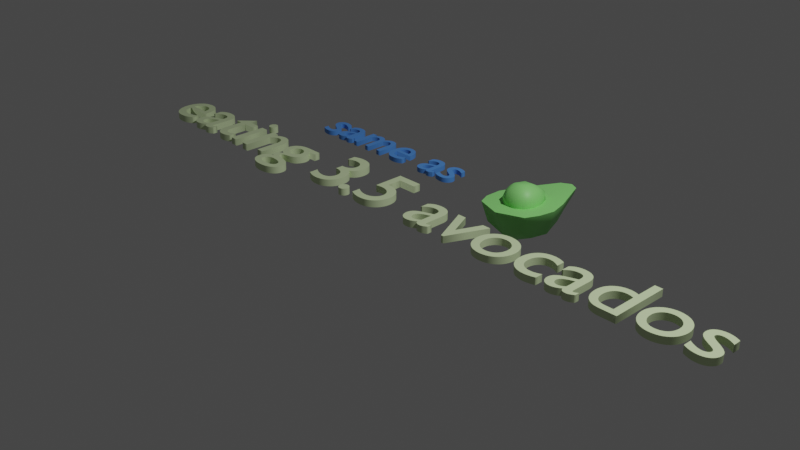 # Source: avotext.blend  (saved by Blender 2.90.8; exported with 4.5.12 LTS)
import bpy
from mathutils import Matrix  # noqa: F401  (used for matrix-valued properties, if any)

bpy.ops.wm.read_factory_settings(use_empty=True)
scene = bpy.context.scene
scene.name = 'Scene'

# ---- collections
col_collection = bpy.data.collections.new('Collection'); scene.collection.children.link(col_collection)

# ---- materials (node trees are filled in below, after node groups)
mat_material_002 = bpy.data.materials.new('Material.002')
mat_material_002.use_transparent_shadow = False
mat_material_005 = bpy.data.materials.new('Material.005')
mat_material_005.use_transparent_shadow = False
mat_material_008 = bpy.data.materials.new('Material.008')
mat_material_008.use_transparent_shadow = False

# ---- material node trees
mat_material_002.use_nodes = True; mat_material_002.node_tree.nodes.clear()
_N = mat_material_002.node_tree.nodes; _L = mat_material_002.node_tree.links
n0 = _N.new('ShaderNodeBsdfPrincipled'); n0.name = 'Principled BSDF'; n0.location = (10, 300)
n0.distribution = 'GGX'
n0.subsurface_method = 'BURLEY'
n0.inputs[0].default_value = (0.6596, 0.8, 0.4645, 1.0)
n0.inputs[3].default_value = 1.45
n0.inputs[27].default_value = (0.0, 0.0, 0.0, 1.0)
n0.inputs[28].default_value = 1.0
n1 = _N.new('ShaderNodeOutputMaterial'); n1.name = 'Material Output'; n1.location = (300, 300)
_L.new(n0.outputs[0], n1.inputs[0])
n1.is_active_output = True
mat_material_005.use_nodes = True; mat_material_005.node_tree.nodes.clear()
_N = mat_material_005.node_tree.nodes; _L = mat_material_005.node_tree.links
n0 = _N.new('ShaderNodeBsdfPrincipled'); n0.name = 'Principled BSDF'; n0.location = (10, 300)
n0.distribution = 'GGX'
n0.subsurface_method = 'BURLEY'
n0.inputs[0].default_value = (0.08795, 0.2904, 0.8, 1.0)
n0.inputs[3].default_value = 1.45
n0.inputs[27].default_value = (0.0, 0.0, 0.0, 1.0)
n0.inputs[28].default_value = 1.0
n1 = _N.new('ShaderNodeOutputMaterial'); n1.name = 'Material Output'; n1.location = (300, 300)
_L.new(n0.outputs[0], n1.inputs[0])
n1.is_active_output = True
mat_material_008.use_nodes = True; mat_material_008.node_tree.nodes.clear()
_N = mat_material_008.node_tree.nodes; _L = mat_material_008.node_tree.links
n0 = _N.new('ShaderNodeBsdfPrincipled'); n0.name = 'Principled BSDF'; n0.location = (10, 300)
n0.distribution = 'GGX'
n0.subsurface_method = 'BURLEY'
n0.inputs[0].default_value = (0.2797, 0.8, 0.2098, 1.0)
n0.inputs[3].default_value = 1.45
n0.inputs[27].default_value = (0.0, 0.0, 0.0, 1.0)
n0.inputs[28].default_value = 1.0
n1 = _N.new('ShaderNodeOutputMaterial'); n1.name = 'Material Output'; n1.location = (300, 300)
_L.new(n0.outputs[0], n1.inputs[0])
n1.is_active_output = True

# ---- world
world_world = bpy.data.worlds.new('World'); scene.world = world_world
world_world.use_nodes = True; world_world.node_tree.nodes.clear()
_N = world_world.node_tree.nodes; _L = world_world.node_tree.links
n0 = _N.new('ShaderNodeOutputWorld'); n0.name = 'World Output'; n0.location = (300, 300)
n1 = _N.new('ShaderNodeBackground'); n1.name = 'Background'; n1.location = (10, 300)
n1.inputs[0].default_value = (0.05088, 0.05088, 0.05088, 1.0)
_L.new(n1.outputs[0], n0.inputs[0])
n0.is_active_output = True
world_world.color = (0.05088, 0.05088, 0.05088)
world_world.use_sun_shadow = False
world_world.sun_shadow_jitter_overblur = 0.0

# ---- cameras
cam_camera = bpy.data.cameras.new('Camera')
cam_camera.clip_end = 100.0
cam_camera.ortho_scale = 7.314

# ---- lights
light_light = bpy.data.lights.new('Light', 'POINT')
light_light.transmission_factor = 0.0
light_light.energy = 1000.0
light_light.shadow_soft_size = 0.1
light_light.shadow_maximum_resolution = 0.006
light_light.use_absolute_resolution = True

# ---- meshes
me_mesh = bpy.data.meshes.new('Mesh')
me_mesh.from_pydata([(-5.148, -5.148, 3.831), (-2.056, -6.169, 2.818), (2.056, -6.169, 2.818), (5.148, -5.148, 3.831), (-6.169, -2.056, 2.818), (-2.714, -2.714, 0.8592), (2.714, -2.714, 0.8592), (6.169, -2.056, 2.818), (-6.169, 2.056, 2.818), (-2.714, 2.714, 0.8592), (2.714, 2.714, 0.8592), (6.169, 2.056, 2.818), (-5.148, 5.148, 3.831), (-2.056, 6.169, 2.818), (2.056, 6.169, 2.818), (5.148, 5.148, 3.831), (-4.206, -4.206, 14.74), (-1.61, -4.83, 15.88), (1.61, -4.83, 15.88), (4.206, -4.206, 14.74), (-4.83, -1.61, 15.88), (-1.943, -1.943, 18.63), (1.943, -1.943, 18.63), (4.83, -1.61, 15.88), (-4.83, 1.61, 15.88), (-1.943, 1.943, 18.63), (1.943, 1.943, 18.63), (4.83, 1.61, 15.88), (-4.206, 4.206, 14.74), (-1.61, 4.83, 15.88), (1.61, 4.83, 15.88), (4.206, 4.206, 14.74), (-5.949, -5.949, 7.011), (-2.628, -7.884, 6.317), (2.628, -7.884, 6.317), (5.949, -5.949, 7.011), (7.884, -2.628, 6.317), (7.884, 2.628, 6.317), (5.949, 5.949, 7.011), (2.628, 7.884, 6.317), (-2.628, 7.884, 6.317), (-5.949, 5.949, 7.011), (-7.884, 2.628, 6.317), (-7.884, -2.628, 6.317), (-5.503, -5.503, 11.28), (-2.371, -7.113, 11.83), (2.371, -7.113, 11.83), (5.503, -5.503, 11.28), (7.113, -2.371, 11.83), (7.113, 2.371, 11.83), (5.503, 5.503, 11.28), (2.371, 7.113, 11.83), (-2.371, 7.113, 11.83), (-5.503, 5.503, 11.28), (-7.113, 2.371, 11.83), (-7.113, -2.371, 11.83), (-15.53, 0.0, 2.761), (-11.47, -10.5, 2.621), (-11.29, -11.84, 9.9), (-15.79, 0.0, 9.897), (-8.784, 0.0, 24.73), (-5.989, -6.943, 24.91), (-2.863, -3.319, 34.18), (-4.199, 0.0, 33.82), (-11.3, 10.5, 2.621), (-8.099, 9.389, -2.891), (-11.88, 0.0, -2.543), (-11.29, 11.84, 9.9), (-2.863, 3.319, 34.18), (-5.989, 6.943, 24.91), (-8.099, -9.389, -2.891), (-0.2772, -9.472, 24.91), (-0.2772, -4.463, 34.18), (-0.2772, -16.23, 9.9), (-0.2772, 0.3214, -6.892), (-0.2772, 0.0, -6.929), (-0.2772, 12.85, -2.891), (-0.2772, -12.85, -2.891), (-0.2772, -15.76, 2.61), (-0.2772, -12.67, -2.883), (-0.2772, 4.463, 34.18), (-0.2772, 9.472, 24.91), (-0.2772, 0.3214, 36.08), (-0.2772, 0.0, 36.13), (-0.2772, 16.23, 9.9), (-0.2772, -4.283, 34.15), (-0.07262, 15.76, 2.61), (-0.2772, -6.169, 3.004), (-0.2772, -2.714, 1.045), (-0.2772, 2.714, 1.045), (-0.2772, 6.169, 3.004), (-0.2772, -1.943, 18.82), (-0.2772, -4.83, 16.06), (-0.2772, 1.943, 18.82), (-0.2772, 4.83, 16.06), (-0.2772, -7.884, 6.502), (-0.2772, -7.113, 12.02), (-0.2772, 7.884, 6.502), (-0.2772, 7.113, 12.02), (-2.371, -7.113, 12.02), (-1.61, -4.83, 16.06), (-2.628, -7.884, 6.502), (-2.056, -6.169, 3.004), (-2.714, -2.714, 1.045), (-2.714, 2.714, 1.045), (-2.056, 6.169, 3.004), (-2.628, 7.884, 6.502), (-2.371, 7.113, 12.02), (-1.61, 4.83, 16.06), (-1.943, 1.943, 18.82), (-1.943, -1.943, 18.82), (-4.206, -4.206, 14.93), (-4.83, -1.61, 16.06), (-7.113, -2.371, 12.02), (-5.503, -5.503, 11.47), (-7.884, -2.628, 6.502), (-5.949, -5.949, 7.197), (-6.169, -2.056, 3.004), (-5.148, -5.148, 4.016), (-6.169, 2.056, 3.004), (-7.884, 2.628, 6.502), (-5.148, 5.148, 4.016), (-5.949, 5.949, 7.197), (-7.113, 2.371, 12.02), (-5.503, 5.503, 11.47), (-4.83, 1.61, 16.06), (-4.206, 4.206, 14.93), (-8.787, -9.687, 17.92), (-12.69, 0.0, 17.85), (-8.787, 9.687, 17.92), (-0.2772, -13.26, 17.92), (-0.2772, 13.26, 17.92)], [], [(5, 1, 0), (0, 4, 5), (6, 2, 1), (1, 5, 6), (7, 3, 2), (2, 6, 7), (9, 5, 4), (4, 8, 9), (10, 6, 5), (5, 9, 10), (11, 7, 6), (6, 10, 11), (13, 9, 8), (8, 12, 13), (14, 10, 9), (9, 13, 14), (15, 11, 10), (10, 14, 15), (21, 20, 16), (16, 17, 21), (22, 21, 17), (17, 18, 22), (23, 22, 18), (18, 19, 23), (25, 24, 20), (20, 21, 25), (26, 25, 21), (21, 22, 26), (27, 26, 22), (22, 23, 27), (29, 28, 24), (24, 25, 29), (30, 29, 25), (25, 26, 30), (31, 30, 26), (26, 27, 31), (33, 32, 0), (0, 1, 33), (34, 33, 1), (1, 2, 34), (35, 34, 2), (2, 3, 35), (45, 44, 32), (32, 33, 45), (46, 45, 33), (33, 34, 46), (47, 46, 34), (34, 35, 47), (17, 16, 44), (44, 45, 17), (18, 17, 45), (45, 46, 18), (19, 18, 46), (46, 47, 19), (36, 35, 3), (3, 7, 36), (37, 36, 7), (7, 11, 37), (38, 37, 11), (11, 15, 38), (48, 47, 35), (35, 36, 48), (49, 48, 36), (36, 37, 49), (50, 49, 37), (37, 38, 50), (23, 19, 47), (47, 48, 23), (27, 23, 48), (48, 49, 27), (31, 27, 49), (49, 50, 31), (39, 38, 15), (15, 14, 39), (40, 39, 14), (14, 13, 40), (41, 40, 13), (13, 12, 41), (51, 50, 38), (38, 39, 51), (52, 51, 39), (39, 40, 52), (53, 52, 40), (40, 41, 53), (30, 31, 50), (50, 51, 30), (29, 30, 51), (51, 52, 29), (28, 29, 52), (52, 53, 28), (42, 41, 12), (12, 8, 42), (43, 42, 8), (8, 4, 43), (32, 43, 4), (4, 0, 32), (54, 53, 41), (41, 42, 54), (55, 54, 42), (42, 43, 55), (44, 55, 43), (43, 32, 44), (24, 28, 53), (53, 54, 24), (20, 24, 54), (54, 55, 20), (16, 20, 55), (55, 44, 16), (58, 59, 56), (56, 57, 58), (62, 63, 60), (60, 61, 62), (61, 60, 128), (128, 127, 61), (65, 66, 56), (56, 64, 65), (67, 64, 56), (56, 59, 67), (68, 69, 60), (60, 63, 68), (128, 60, 69), (69, 129, 128), (70, 57, 56), (56, 66, 70), (61, 71, 72), (72, 62, 61), (127, 130, 71), (71, 61, 127), (74, 75, 66), (74, 66, 65), (74, 65, 76), (77, 78, 57), (57, 70, 77), (73, 58, 57), (57, 78, 73), (79, 77, 70), (79, 70, 66), (79, 66, 75), (80, 81, 69), (69, 68, 80), (82, 80, 68), (82, 68, 63), (82, 63, 83), (129, 69, 81), (81, 131, 129), (85, 83, 63), (85, 63, 62), (85, 62, 72), (64, 86, 76), (76, 65, 64), (84, 86, 64), (64, 67, 84), (96, 99, 100), (100, 92, 96), (95, 101, 99), (99, 96, 95), (102, 101, 95), (95, 87, 102), (102, 87, 88), (88, 103, 102), (88, 89, 104), (104, 103, 88), (89, 90, 105), (105, 104, 89), (97, 106, 105), (105, 90, 97), (107, 106, 97), (97, 98, 107), (108, 107, 98), (98, 94, 108), (93, 109, 108), (108, 94, 93), (91, 110, 109), (109, 93, 91), (100, 110, 91), (91, 92, 100), (111, 112, 110), (110, 100, 111), (111, 114, 113), (113, 112, 111), (114, 116, 115), (115, 113, 114), (99, 101, 116), (116, 114, 99), (116, 118, 117), (117, 115, 116), (101, 102, 118), (118, 116, 101), (118, 102, 103), (103, 117, 118), (117, 119, 120), (120, 115, 117), (121, 122, 120), (120, 119, 121), (105, 106, 122), (122, 121, 105), (122, 124, 123), (123, 120, 122), (106, 107, 124), (124, 122, 106), (124, 126, 125), (125, 123, 124), (107, 108, 126), (126, 124, 107), (108, 109, 125), (125, 126, 108), (119, 104, 105), (105, 121, 119), (123, 113, 115), (115, 120, 123), (125, 112, 113), (113, 123, 125), (100, 99, 114), (114, 111, 100), (112, 125, 109), (109, 110, 112), (104, 119, 117), (117, 103, 104), (81, 80, 82), (82, 83, 85), (81, 82, 85), (85, 72, 71), (71, 130, 73), (85, 71, 73), (85, 73, 78), (78, 96, 92), (85, 78, 92), (85, 92, 91), (85, 91, 93), (85, 93, 94), (95, 96, 78), (87, 95, 78), (88, 87, 78), (88, 78, 77), (89, 88, 77), (79, 75, 74), (74, 76, 86), (79, 74, 86), (77, 79, 86), (89, 77, 86), (90, 89, 86), (97, 90, 86), (98, 97, 86), (94, 98, 86), (85, 94, 86), (81, 85, 86), (131, 81, 86), (131, 86, 84), (59, 58, 127), (127, 128, 59), (129, 67, 59), (59, 128, 129), (58, 73, 130), (130, 127, 58), (131, 84, 67), (67, 129, 131)])
me_mesh.polygons.foreach_set('use_smooth', [True] * 256)
_k = set([(71, 72), (71, 130), (72, 85), (73, 78), (73, 130), (74, 75), (74, 76), (75, 79), (76, 86), (77, 78), (77, 79), (80, 81), (80, 82), (81, 131), (82, 83), (83, 85), (84, 86), (84, 131), (87, 88), (87, 95), (88, 89), (89, 90), (90, 97), (91, 92), (91, 93), (92, 96), (93, 94), (94, 98), (95, 96), (97, 98)])
me_mesh.attributes.new('sharp_edge', 'BOOLEAN', 'EDGE').data.foreach_set('value', [ (min(e.vertices), max(e.vertices)) in _k for e in me_mesh.edges])
_uv = me_mesh.uv_layers.new(name='UVChannel_1')
_uv.uv.foreach_set('vector', [0.2538, 0.7421, 0.2178, 0.7311, 0.2359, 0.699, 0.2359, 0.699, 0.2682, 0.7014, 0.2538, 0.7421, 0.2277, 0.7921, 0.1935, 0.7649, 0.2178, 0.7311, 0.2178, 0.7311, 0.2538, 0.7421, 0.2277, 0.7921, 0.2069, 0.827, 0.1724, 0.7931, 0.1935, 0.7649, 0.1935, 0.7649, 0.2277, 0.7921, 0.2069, 0.827, 0.3092, 0.7557, 0.2538, 0.7421, 0.2682, 0.7014, 0.2682, 0.7014, 0.3096, 0.7053, 0.3092, 0.7557, 0.2837, 0.8176, 0.2277, 0.7921, 0.2538, 0.7421, 0.2538, 0.7421, 0.3092, 0.7557, 0.2837, 0.8176, 0.2504, 0.8532, 0.2069, 0.827, 0.2277, 0.7921, 0.2277, 0.7921, 0.2837, 0.8176, 0.2504, 0.8532, 0.825, 0.1863, 0.8084, 0.2278, 0.7664, 0.2057, 0.7664, 0.2057, 0.7919, 0.172, 0.825, 0.1863, 0.8667, 0.1983, 0.8724, 0.2378, 0.8084, 0.2278, 0.8084, 0.2278, 0.825, 0.1863, 0.8667, 0.1983, 0.9048, 0.1993, 0.9213, 0.2302, 0.8724, 0.2378, 0.8724, 0.2378, 0.8667, 0.1983, 0.9048, 0.1993, 0.07185, 0.6269, 0.1023, 0.5967, 0.1319, 0.6237, 0.1319, 0.6237, 0.1057, 0.6498, 0.07185, 0.6269, 0.04796, 0.6621, 0.07185, 0.6269, 0.1057, 0.6498, 0.1057, 0.6498, 0.07891, 0.6814, 0.04796, 0.6621, 0.0372, 0.7101, 0.04796, 0.6621, 0.07891, 0.6814, 0.07891, 0.6814, 0.06607, 0.7154, 0.0372, 0.7101, 0.03708, 0.6043, 0.07057, 0.5711, 0.1023, 0.5967, 0.1023, 0.5967, 0.07185, 0.6269, 0.03708, 0.6043, 0.01372, 0.6474, 0.03708, 0.6043, 0.07185, 0.6269, 0.07185, 0.6269, 0.04796, 0.6621, 0.01372, 0.6474, 0.002, 0.6959, 0.01372, 0.6474, 0.04796, 0.6621, 0.04796, 0.6621, 0.0372, 0.7101, 0.002, 0.6959, 0.8644, 0.04254, 0.8283, 0.045, 0.8205, 0.01568, 0.8205, 0.01568, 0.8701, 0.002, 0.8644, 0.04254, 0.9017, 0.05566, 0.8644, 0.04254, 0.8701, 0.002, 0.8701, 0.002, 0.9173, 0.0147, 0.9017, 0.05566, 0.9307, 0.07513, 0.9017, 0.05566, 0.9173, 0.0147, 0.9173, 0.0147, 0.9515, 0.04808, 0.9307, 0.07513, 0.1936, 0.7052, 0.2148, 0.6711, 0.2359, 0.699, 0.2359, 0.699, 0.2178, 0.7311, 0.1936, 0.7052, 0.1609, 0.7469, 0.1936, 0.7052, 0.2178, 0.7311, 0.2178, 0.7311, 0.1935, 0.7649, 0.1609, 0.7469, 0.1379, 0.7753, 0.1609, 0.7469, 0.1935, 0.7649, 0.1935, 0.7649, 0.1724, 0.7931, 0.1379, 0.7753, 0.1476, 0.6706, 0.173, 0.6424, 0.2148, 0.6711, 0.2148, 0.6711, 0.1936, 0.7052, 0.1476, 0.6706, 0.1154, 0.7122, 0.1476, 0.6706, 0.1936, 0.7052, 0.1936, 0.7052, 0.1609, 0.7469, 0.1154, 0.7122, 0.1006, 0.7435, 0.1154, 0.7122, 0.1609, 0.7469, 0.1609, 0.7469, 0.1379, 0.7753, 0.1006, 0.7435, 0.1057, 0.6498, 0.1319, 0.6237, 0.173, 0.6424, 0.173, 0.6424, 0.1476, 0.6706, 0.1057, 0.6498, 0.07891, 0.6814, 0.1057, 0.6498, 0.1476, 0.6706, 0.1476, 0.6706, 0.1154, 0.7122, 0.07891, 0.6814, 0.06607, 0.7154, 0.07891, 0.6814, 0.1154, 0.7122, 0.1154, 0.7122, 0.1006, 0.7435, 0.06607, 0.7154, 0.1295, 0.8077, 0.1379, 0.7753, 0.1724, 0.7931, 0.1724, 0.7931, 0.1733, 0.8247, 0.1295, 0.8077, 0.1079, 0.8565, 0.1295, 0.8077, 0.1733, 0.8247, 0.1733, 0.8247, 0.1562, 0.8682, 0.1079, 0.8565, 0.9176, 0.1649, 0.9576, 0.181, 0.9388, 0.2231, 0.9388, 0.2231, 0.9048, 0.1993, 0.9176, 0.1649, 0.07666, 0.7736, 0.1006, 0.7435, 0.1379, 0.7753, 0.1379, 0.7753, 0.1295, 0.8077, 0.07666, 0.7736, 0.04963, 0.8191, 0.07666, 0.7736, 0.1295, 0.8077, 0.1295, 0.8077, 0.1079, 0.8565, 0.04963, 0.8191, 0.9289, 0.1193, 0.964, 0.1155, 0.9576, 0.181, 0.9576, 0.181, 0.9176, 0.1649, 0.9289, 0.1193, 0.03485, 0.7444, 0.06607, 0.7154, 0.1006, 0.7435, 0.1006, 0.7435, 0.07666, 0.7736, 0.03485, 0.7444, 0.01185, 0.7774, 0.03485, 0.7444, 0.07666, 0.7736, 0.07666, 0.7736, 0.04963, 0.8191, 0.01185, 0.7774, 0.9307, 0.07513, 0.9567, 0.05956, 0.964, 0.1155, 0.964, 0.1155, 0.9289, 0.1193, 0.9307, 0.07513, 0.8797, 0.1603, 0.9176, 0.1649, 0.9048, 0.1993, 0.9048, 0.1993, 0.8667, 0.1983, 0.8797, 0.1603, 0.8299, 0.146, 0.8797, 0.1603, 0.8667, 0.1983, 0.8667, 0.1983, 0.825, 0.1863, 0.8299, 0.146, 0.7946, 0.1327, 0.8299, 0.146, 0.825, 0.1863, 0.825, 0.1863, 0.7919, 0.172, 0.7946, 0.1327, 0.8945, 0.1039, 0.9289, 0.1193, 0.9176, 0.1649, 0.9176, 0.1649, 0.8797, 0.1603, 0.8945, 0.1039, 0.846, 0.08916, 0.8945, 0.1039, 0.8797, 0.1603, 0.8797, 0.1603, 0.8299, 0.146, 0.846, 0.08916, 0.8102, 0.08634, 0.846, 0.08916, 0.8299, 0.146, 0.8299, 0.146, 0.7946, 0.1327, 0.8102, 0.08634, 0.9017, 0.05566, 0.9307, 0.07513, 0.9289, 0.1193, 0.9289, 0.1193, 0.8945, 0.1039, 0.9017, 0.05566, 0.8644, 0.04254, 0.9017, 0.05566, 0.8945, 0.1039, 0.8945, 0.1039, 0.846, 0.08916, 0.8644, 0.04254, 0.8283, 0.045, 0.8644, 0.04254, 0.846, 0.08916, 0.846, 0.08916, 0.8102, 0.08634, 0.8283, 0.045, 0.7565, 0.1368, 0.7946, 0.1327, 0.7919, 0.172, 0.7919, 0.172, 0.7601, 0.1859, 0.7565, 0.1368, 0.2554, 0.6579, 0.3144, 0.6564, 0.3096, 0.7053, 0.3096, 0.7053, 0.2682, 0.7014, 0.2554, 0.6579, 0.2148, 0.6711, 0.2554, 0.6579, 0.2682, 0.7014, 0.2682, 0.7014, 0.2359, 0.699, 0.2148, 0.6711, 0.7736, 0.07078, 0.8102, 0.08634, 0.7946, 0.1327, 0.7946, 0.1327, 0.7565, 0.1368, 0.7736, 0.07078, 0.1822, 0.6096, 0.1966, 0.5611, 0.2587, 0.5767, 0.2587, 0.5767, 0.2408, 0.6337, 0.1822, 0.6096, 0.173, 0.6424, 0.1822, 0.6096, 0.2408, 0.6337, 0.2408, 0.6337, 0.2148, 0.6711, 0.173, 0.6424, 0.8009, 0.02174, 0.8283, 0.045, 0.8102, 0.08634, 0.8102, 0.08634, 0.7736, 0.07078, 0.8009, 0.02174, 0.1288, 0.5924, 0.1411, 0.5556, 0.1966, 0.5611, 0.1966, 0.5611, 0.1822, 0.6096, 0.1288, 0.5924, 0.1319, 0.6237, 0.1288, 0.5924, 0.1822, 0.6096, 0.1822, 0.6096, 0.173, 0.6424, 0.1319, 0.6237, 0.5533, 0.1832, 0.4508, 0.2739, 0.4016, 0.2101, 0.4016, 0.2101, 0.4999, 0.1373, 0.5533, 0.1832, 0.7083, 0.427, 0.6757, 0.4516, 0.5893, 0.3818, 0.5893, 0.3818, 0.6531, 0.3267, 0.7083, 0.427, 0.6531, 0.3267, 0.5893, 0.3818, 0.5218, 0.3313, 0.5218, 0.3313, 0.6079, 0.2531, 0.6531, 0.3267, 0.08468, 0.149, 0.1676, 0.08812, 0.2233, 0.1291, 0.2233, 0.1291, 0.1276, 0.1985, 0.08468, 0.149, 0.1552, 0.2637, 0.1276, 0.1985, 0.2233, 0.1291, 0.2233, 0.1291, 0.2715, 0.1927, 0.1552, 0.2637, 0.3106, 0.502, 0.2444, 0.4107, 0.3232, 0.375, 0.3232, 0.375, 0.3449, 0.4868, 0.3106, 0.502, 0.3056, 0.2859, 0.3232, 0.375, 0.2444, 0.4107, 0.2444, 0.4107, 0.1997, 0.3388, 0.3056, 0.2859, 0.4709, 0.08016, 0.4999, 0.1373, 0.4016, 0.2101, 0.4016, 0.2101, 0.3774, 0.1395, 0.4709, 0.08016, 0.6531, 0.3267, 0.7186, 0.2964, 0.7393, 0.418, 0.7393, 0.418, 0.7083, 0.427, 0.6531, 0.3267, 0.6079, 0.2531, 0.6963, 0.2011, 0.7186, 0.2964, 0.7186, 0.2964, 0.6531, 0.3267, 0.6079, 0.2531, 0.04275, 0.01553, 0.05813, 0.002, 0.1676, 0.08812, 0.04275, 0.01553, 0.1676, 0.08812, 0.08468, 0.149, 0.04275, 0.01553, 0.08468, 0.149, 0.002, 0.1704, 0.5211, 0.002945, 0.5884, 0.03796, 0.4999, 0.1373, 0.4999, 0.1373, 0.4709, 0.08016, 0.5211, 0.002945, 0.6512, 0.1034, 0.5533, 0.1832, 0.4999, 0.1373, 0.4999, 0.1373, 0.5884, 0.03796, 0.6512, 0.1034, 0.5153, 0.002, 0.5211, 0.002945, 0.4709, 0.08016, 0.5153, 0.002, 0.4709, 0.08016, 0.3774, 0.1395, 0.5153, 0.002, 0.3774, 0.1395, 0.3621, 0.002231, 0.292, 0.5236, 0.1929, 0.4603, 0.2444, 0.4107, 0.2444, 0.4107, 0.3106, 0.502, 0.292, 0.5236, 0.3403, 0.5384, 0.292, 0.5236, 0.3106, 0.502, 0.3403, 0.5384, 0.3106, 0.502, 0.3449, 0.4868, 0.3403, 0.5384, 0.3449, 0.4868, 0.3447, 0.5383, 0.1997, 0.3388, 0.2444, 0.4107, 0.1929, 0.4603, 0.1929, 0.4603, 0.1214, 0.4053, 0.1997, 0.3388, 0.7393, 0.4258, 0.7147, 0.4766, 0.6757, 0.4516, 0.7393, 0.4258, 0.6757, 0.4516, 0.7083, 0.427, 0.7393, 0.4258, 0.7083, 0.427, 0.7393, 0.418, 0.1276, 0.1985, 0.007964, 0.2538, 0.002, 0.1704, 0.002, 0.1704, 0.08468, 0.149, 0.1276, 0.1985, 0.05083, 0.3346, 0.007964, 0.2538, 0.1276, 0.1985, 0.1276, 0.1985, 0.1552, 0.2637, 0.05083, 0.3346, 0.8876, 0.7357, 0.8876, 0.7168, 0.9441, 0.713, 0.9441, 0.713, 0.9425, 0.7324, 0.8876, 0.7357, 0.8221, 0.7368, 0.8232, 0.7125, 0.8876, 0.7168, 0.8876, 0.7168, 0.8876, 0.7357, 0.8221, 0.7368, 0.7802, 0.709, 0.8232, 0.7125, 0.8221, 0.7368, 0.8221, 0.7368, 0.7773, 0.7315, 0.7802, 0.709, 0.7621, 0.6839, 0.7394, 0.6833, 0.7357, 0.6352, 0.7357, 0.6352, 0.7574, 0.6352, 0.7621, 0.6839, 0.7357, 0.6352, 0.7382, 0.5704, 0.7645, 0.5729, 0.7645, 0.5729, 0.7574, 0.6352, 0.7357, 0.6352, 0.7382, 0.5704, 0.7482, 0.5252, 0.7716, 0.5301, 0.7716, 0.5301, 0.7645, 0.5729, 0.7382, 0.5704, 0.8488, 0.4943, 0.8472, 0.5151, 0.7991, 0.5161, 0.7991, 0.5161, 0.8013, 0.4938, 0.8488, 0.4943, 0.911, 0.5261, 0.8472, 0.5151, 0.8488, 0.4943, 0.8488, 0.4943, 0.9147, 0.5031, 0.911, 0.5261, 0.9623, 0.5362, 0.911, 0.5261, 0.9147, 0.5031, 0.9147, 0.5031, 0.9667, 0.5182, 0.9623, 0.5362, 0.998, 0.6084, 0.9856, 0.6091, 0.973, 0.5615, 0.973, 0.5615, 0.9908, 0.5609, 0.998, 0.6084, 0.9976, 0.6549, 0.9808, 0.6536, 0.9856, 0.6091, 0.9856, 0.6091, 0.998, 0.6084, 0.9976, 0.6549, 0.9679, 0.6954, 0.9808, 0.6536, 0.9976, 0.6549, 0.9976, 0.6549, 0.9871, 0.6998, 0.9679, 0.6954, 0.9284, 0.6842, 0.9402, 0.6486, 0.9808, 0.6536, 0.9808, 0.6536, 0.9679, 0.6954, 0.9284, 0.6842, 0.9284, 0.6842, 0.8834, 0.6847, 0.8924, 0.6477, 0.8924, 0.6477, 0.9402, 0.6486, 0.9284, 0.6842, 0.8834, 0.6847, 0.8339, 0.6751, 0.8335, 0.6387, 0.8335, 0.6387, 0.8924, 0.6477, 0.8834, 0.6847, 0.8876, 0.7168, 0.8232, 0.7125, 0.8339, 0.6751, 0.8339, 0.6751, 0.8834, 0.6847, 0.8876, 0.7168, 0.8339, 0.6751, 0.7949, 0.6673, 0.7938, 0.6299, 0.7938, 0.6299, 0.8335, 0.6387, 0.8339, 0.6751, 0.8232, 0.7125, 0.7802, 0.709, 0.7949, 0.6673, 0.7949, 0.6673, 0.8339, 0.6751, 0.8232, 0.7125, 0.7949, 0.6673, 0.7621, 0.6839, 0.7574, 0.6352, 0.7574, 0.6352, 0.7938, 0.6299, 0.7949, 0.6673, 0.7938, 0.6299, 0.8039, 0.5856, 0.8424, 0.5875, 0.8424, 0.5875, 0.8335, 0.6387, 0.7938, 0.6299, 0.8138, 0.5484, 0.8519, 0.5501, 0.8424, 0.5875, 0.8424, 0.5875, 0.8039, 0.5856, 0.8138, 0.5484, 0.7991, 0.5161, 0.8472, 0.5151, 0.8519, 0.5501, 0.8519, 0.5501, 0.8138, 0.5484, 0.7991, 0.5161, 0.8519, 0.5501, 0.8999, 0.5624, 0.9005, 0.5976, 0.9005, 0.5976, 0.8424, 0.5875, 0.8519, 0.5501, 0.8472, 0.5151, 0.911, 0.5261, 0.8999, 0.5624, 0.8999, 0.5624, 0.8519, 0.5501, 0.8472, 0.5151, 0.8999, 0.5624, 0.9441, 0.5727, 0.9488, 0.6078, 0.9488, 0.6078, 0.9005, 0.5976, 0.8999, 0.5624, 0.911, 0.5261, 0.9623, 0.5362, 0.9441, 0.5727, 0.9441, 0.5727, 0.8999, 0.5624, 0.911, 0.5261, 0.973, 0.5615, 0.9856, 0.6091, 0.9488, 0.6078, 0.9488, 0.6078, 0.9441, 0.5727, 0.973, 0.5615, 0.8039, 0.5856, 0.7645, 0.5729, 0.7716, 0.5301, 0.7716, 0.5301, 0.8138, 0.5484, 0.8039, 0.5856, 0.9005, 0.5976, 0.8924, 0.6477, 0.8335, 0.6387, 0.8335, 0.6387, 0.8424, 0.5875, 0.9005, 0.5976, 0.9488, 0.6078, 0.9402, 0.6486, 0.8924, 0.6477, 0.8924, 0.6477, 0.9005, 0.5976, 0.9488, 0.6078, 0.9441, 0.713, 0.8876, 0.7168, 0.8834, 0.6847, 0.8834, 0.6847, 0.9284, 0.6842, 0.9441, 0.713, 0.9402, 0.6486, 0.9488, 0.6078, 0.9856, 0.6091, 0.9856, 0.6091, 0.9808, 0.6536, 0.9402, 0.6486, 0.7645, 0.5729, 0.8039, 0.5856, 0.7938, 0.6299, 0.7938, 0.6299, 0.7574, 0.6352, 0.7645, 0.5729, 0.4145, 0.8253, 0.4559, 0.9325, 0.4981, 0.9589, 0.4981, 0.9589, 0.5015, 0.9598, 0.5506, 0.9444, 0.4145, 0.8253, 0.4981, 0.9589, 0.5506, 0.9444, 0.5506, 0.9444, 0.5525, 0.9449, 0.6195, 0.8515, 0.6195, 0.8515, 0.6703, 0.7811, 0.7135, 0.6985, 0.5506, 0.9444, 0.6195, 0.8515, 0.7135, 0.6985, 0.5506, 0.9444, 0.7135, 0.6985, 0.7185, 0.6189, 0.7185, 0.6189, 0.6118, 0.7088, 0.5815, 0.7494, 0.5506, 0.9444, 0.7185, 0.6189, 0.5815, 0.7494, 0.5506, 0.9444, 0.5815, 0.7494, 0.5465, 0.7752, 0.5506, 0.9444, 0.5465, 0.7752, 0.5044, 0.7698, 0.5506, 0.9444, 0.5044, 0.7698, 0.477, 0.736, 0.6278, 0.6501, 0.6118, 0.7088, 0.7185, 0.6189, 0.6141, 0.6099, 0.6278, 0.6501, 0.7185, 0.6189, 0.5794, 0.5839, 0.6141, 0.6099, 0.7185, 0.6189, 0.5794, 0.5839, 0.7185, 0.6189, 0.6946, 0.5553, 0.5207, 0.5764, 0.5794, 0.5839, 0.6946, 0.5553, 0.6926, 0.5552, 0.5611, 0.4939, 0.5576, 0.4938, 0.5576, 0.4938, 0.4164, 0.5198, 0.3773, 0.5753, 0.6926, 0.5552, 0.5576, 0.4938, 0.3773, 0.5753, 0.6946, 0.5553, 0.6926, 0.5552, 0.3773, 0.5753, 0.5207, 0.5764, 0.6946, 0.5553, 0.3773, 0.5753, 0.4806, 0.5928, 0.5207, 0.5764, 0.3773, 0.5753, 0.4572, 0.6283, 0.4806, 0.5928, 0.3773, 0.5753, 0.4579, 0.6891, 0.4572, 0.6283, 0.3773, 0.5753, 0.477, 0.736, 0.4579, 0.6891, 0.3773, 0.5753, 0.5506, 0.9444, 0.477, 0.736, 0.3773, 0.5753, 0.4145, 0.8253, 0.5506, 0.9444, 0.3773, 0.5753, 0.3831, 0.7444, 0.4145, 0.8253, 0.3773, 0.5753, 0.3831, 0.7444, 0.3773, 0.5753, 0.3621, 0.6535, 0.4508, 0.2739, 0.5533, 0.1832, 0.6079, 0.2531, 0.6079, 0.2531, 0.5218, 0.3313, 0.4508, 0.2739, 0.1997, 0.3388, 0.1552, 0.2637, 0.2715, 0.1927, 0.2715, 0.1927, 0.3056, 0.2859, 0.1997, 0.3388, 0.5533, 0.1832, 0.6512, 0.1034, 0.6963, 0.2011, 0.6963, 0.2011, 0.6079, 0.2531, 0.5533, 0.1832, 0.1214, 0.4053, 0.05083, 0.3346, 0.1552, 0.2637, 0.1552, 0.2637, 0.1997, 0.3388, 0.1214, 0.4053])
me_mesh.materials.append(mat_material_008)
me_mesh.use_remesh_fix_poles = True
me_mesh.use_remesh_preserve_attributes = False
me_mesh.use_mirror_vertex_groups = False
me_mesh.update()
me_mesh.normals_split_custom_set([tuple(v) for v in zip(*[iter([-0.2561, -0.2561, -0.9321, -0.1883, -0.7156, -0.6726, -0.6313, -0.5773, -0.5179, -0.6313, -0.5773, -0.5179, -0.7212, -0.2025, -0.6625, -0.2561, -0.2561, -0.9321, 0.2682, -0.2682, -0.9253, 0.2139, -0.7137, -0.667, -0.1883, -0.7156, -0.6726, -0.1883, -0.7156, -0.6726, -0.2561, -0.2561, -0.9321, 0.2682, -0.2682, -0.9253, 0.7082, -0.1996, -0.6772, 0.5634, -0.6181, -0.5483, 0.2139, -0.7137, -0.667, 0.2139, -0.7137, -0.667, 0.2682, -0.2682, -0.9253, 0.7082, -0.1996, -0.6772, -0.2682, 0.2682, -0.9253, -0.2561, -0.2561, -0.9321, -0.7212, -0.2025, -0.6625, -0.7212, -0.2025, -0.6625, -0.7082, 0.1996, -0.6772, -0.2682, 0.2682, -0.9253, 0.2561, 0.2561, -0.9321, 0.2682, -0.2682, -0.9253, -0.2561, -0.2561, -0.9321, -0.2561, -0.2561, -0.9321, -0.2682, 0.2682, -0.9253, 0.2561, 0.2561, -0.9321, 0.7212, 0.2025, -0.6625, 0.7082, -0.1996, -0.6772, 0.2682, -0.2682, -0.9253, 0.2682, -0.2682, -0.9253, 0.2561, 0.2561, -0.9321, 0.7212, 0.2025, -0.6625, -0.2139, 0.7137, -0.667, -0.2682, 0.2682, -0.9253, -0.7082, 0.1996, -0.6772, -0.7082, 0.1996, -0.6772, -0.5634, 0.6181, -0.5483, -0.2139, 0.7137, -0.667, 0.1883, 0.7156, -0.6726, 0.2561, 0.2561, -0.9321, -0.2682, 0.2682, -0.9253, -0.2682, 0.2682, -0.9253, -0.2139, 0.7137, -0.667, 0.1883, 0.7156, -0.6726, 0.6313, 0.5773, -0.5179, 0.7212, 0.2025, -0.6625, 0.2561, 0.2561, -0.9321, 0.2561, 0.2561, -0.9321, 0.1883, 0.7156, -0.6726, 0.6313, 0.5773, -0.5179, -0.332, -0.332, 0.883, -0.7674, -0.1956, 0.6106, -0.5828, -0.6143, 0.532, -0.5828, -0.6143, 0.532, -0.201, -0.7699, 0.6057, -0.332, -0.332, 0.883, 0.3464, -0.3464, 0.8718, -0.332, -0.332, 0.883, -0.201, -0.7699, 0.6057, -0.201, -0.7699, 0.6057, 0.2279, -0.7472, 0.6243, 0.3464, -0.3464, 0.8718, 0.7497, -0.2333, 0.6193, 0.3464, -0.3464, 0.8718, 0.2279, -0.7472, 0.6243, 0.2279, -0.7472, 0.6243, 0.5913, -0.5593, 0.581, 0.7497, -0.2333, 0.6193, -0.3464, 0.3464, 0.8718, -0.7497, 0.2333, 0.6193, -0.7674, -0.1956, 0.6106, -0.7674, -0.1956, 0.6106, -0.332, -0.332, 0.883, -0.3464, 0.3464, 0.8718, 0.332, 0.332, 0.883, -0.3464, 0.3464, 0.8718, -0.332, -0.332, 0.883, -0.332, -0.332, 0.883, 0.3464, -0.3464, 0.8718, 0.332, 0.332, 0.883, 0.7674, 0.1956, 0.6106, 0.332, 0.332, 0.883, 0.3464, -0.3464, 0.8718, 0.3464, -0.3464, 0.8718, 0.7497, -0.2333, 0.6193, 0.7674, 0.1956, 0.6106, -0.2279, 0.7472, 0.6243, -0.5913, 0.5593, 0.581, -0.7497, 0.2333, 0.6193, -0.7497, 0.2333, 0.6193, -0.3464, 0.3464, 0.8718, -0.2279, 0.7472, 0.6243, 0.201, 0.7699, 0.6057, -0.2279, 0.7472, 0.6243, -0.3464, 0.3464, 0.8718, -0.3464, 0.3464, 0.8718, 0.332, 0.332, 0.883, 0.201, 0.7699, 0.6057, 0.5828, 0.6143, 0.532, 0.201, 0.7699, 0.6057, 0.332, 0.332, 0.883, 0.332, 0.332, 0.883, 0.7674, 0.1956, 0.6106, 0.5828, 0.6143, 0.532, -0.2566, -0.9537, -0.1568, -0.7124, -0.6969, -0.08226, -0.6313, -0.5773, -0.5179, -0.6313, -0.5773, -0.5179, -0.1883, -0.7156, -0.6726, -0.2566, -0.9537, -0.1568, 0.2737, -0.946, -0.1735, -0.2566, -0.9537, -0.1568, -0.1883, -0.7156, -0.6726, -0.1883, -0.7156, -0.6726, 0.2139, -0.7137, -0.667, 0.2737, -0.946, -0.1735, 0.6969, -0.7124, -0.08226, 0.2737, -0.946, -0.1735, 0.2139, -0.7137, -0.667, 0.2139, -0.7137, -0.667, 0.5634, -0.6181, -0.5483, 0.6969, -0.7124, -0.08226, -0.2482, -0.9094, 0.3339, -0.6722, -0.6793, 0.2944, -0.7124, -0.6969, -0.08226, -0.7124, -0.6969, -0.08226, -0.2566, -0.9537, -0.1568, -0.2482, -0.9094, 0.3339, 0.2413, -0.9138, 0.3268, -0.2482, -0.9094, 0.3339, -0.2566, -0.9537, -0.1568, -0.2566, -0.9537, -0.1568, 0.2737, -0.946, -0.1735, 0.2413, -0.9138, 0.3268, 0.6793, -0.6722, 0.2944, 0.2413, -0.9138, 0.3268, 0.2737, -0.946, -0.1735, 0.2737, -0.946, -0.1735, 0.6969, -0.7124, -0.08226, 0.6793, -0.6722, 0.2944, -0.201, -0.7699, 0.6057, -0.5828, -0.6143, 0.532, -0.6722, -0.6793, 0.2944, -0.6722, -0.6793, 0.2944, -0.2482, -0.9094, 0.3339, -0.201, -0.7699, 0.6057, 0.2279, -0.7472, 0.6243, -0.201, -0.7699, 0.6057, -0.2482, -0.9094, 0.3339, -0.2482, -0.9094, 0.3339, 0.2413, -0.9138, 0.3268, 0.2279, -0.7472, 0.6243, 0.5913, -0.5593, 0.581, 0.2279, -0.7472, 0.6243, 0.2413, -0.9138, 0.3268, 0.2413, -0.9138, 0.3268, 0.6793, -0.6722, 0.2944, 0.5913, -0.5593, 0.581, 0.9537, -0.2566, -0.1568, 0.6969, -0.7124, -0.08226, 0.5634, -0.6181, -0.5483, 0.5634, -0.6181, -0.5483, 0.7082, -0.1996, -0.6772, 0.9537, -0.2566, -0.1568, 0.946, 0.2737, -0.1735, 0.9537, -0.2566, -0.1568, 0.7082, -0.1996, -0.6772, 0.7082, -0.1996, -0.6772, 0.7212, 0.2025, -0.6625, 0.946, 0.2737, -0.1735, 0.7124, 0.6969, -0.08226, 0.946, 0.2737, -0.1735, 0.7212, 0.2025, -0.6625, 0.7212, 0.2025, -0.6625, 0.6313, 0.5773, -0.5179, 0.7124, 0.6969, -0.08226, 0.9094, -0.2482, 0.3339, 0.6793, -0.6722, 0.2944, 0.6969, -0.7124, -0.08226, 0.6969, -0.7124, -0.08226, 0.9537, -0.2566, -0.1568, 0.9094, -0.2482, 0.3339, 0.9138, 0.2413, 0.3268, 0.9094, -0.2482, 0.3339, 0.9537, -0.2566, -0.1568, 0.9537, -0.2566, -0.1568, 0.946, 0.2737, -0.1735, 0.9138, 0.2413, 0.3268, 0.6722, 0.6793, 0.2944, 0.9138, 0.2413, 0.3268, 0.946, 0.2737, -0.1735, 0.946, 0.2737, -0.1735, 0.7124, 0.6969, -0.08226, 0.6722, 0.6793, 0.2944, 0.7497, -0.2333, 0.6193, 0.5913, -0.5593, 0.581, 0.6793, -0.6722, 0.2944, 0.6793, -0.6722, 0.2944, 0.9094, -0.2482, 0.3339, 0.7497, -0.2333, 0.6193, 0.7674, 0.1956, 0.6106, 0.7497, -0.2333, 0.6193, 0.9094, -0.2482, 0.3339, 0.9094, -0.2482, 0.3339, 0.9138, 0.2413, 0.3268, 0.7674, 0.1956, 0.6106, 0.5828, 0.6143, 0.532, 0.7674, 0.1956, 0.6106, 0.9138, 0.2413, 0.3268, 0.9138, 0.2413, 0.3268, 0.6722, 0.6793, 0.2944, 0.5828, 0.6143, 0.532, 0.2566, 0.9537, -0.1568, 0.7124, 0.6969, -0.08226, 0.6313, 0.5773, -0.5179, 0.6313, 0.5773, -0.5179, 0.1883, 0.7156, -0.6726, 0.2566, 0.9537, -0.1568, -0.2737, 0.946, -0.1735, 0.2566, 0.9537, -0.1568, 0.1883, 0.7156, -0.6726, 0.1883, 0.7156, -0.6726, -0.2139, 0.7137, -0.667, -0.2737, 0.946, -0.1735, -0.6969, 0.7124, -0.08226, -0.2737, 0.946, -0.1735, -0.2139, 0.7137, -0.667, -0.2139, 0.7137, -0.667, -0.5634, 0.6181, -0.5483, -0.6969, 0.7124, -0.08226, 0.2482, 0.9094, 0.3339, 0.6722, 0.6793, 0.2944, 0.7124, 0.6969, -0.08226, 0.7124, 0.6969, -0.08226, 0.2566, 0.9537, -0.1568, 0.2482, 0.9094, 0.3339, -0.2413, 0.9138, 0.3268, 0.2482, 0.9094, 0.3339, 0.2566, 0.9537, -0.1568, 0.2566, 0.9537, -0.1568, -0.2737, 0.946, -0.1735, -0.2413, 0.9138, 0.3268, -0.6793, 0.6722, 0.2944, -0.2413, 0.9138, 0.3268, -0.2737, 0.946, -0.1735, -0.2737, 0.946, -0.1735, -0.6969, 0.7124, -0.08226, -0.6793, 0.6722, 0.2944, 0.201, 0.7699, 0.6057, 0.5828, 0.6143, 0.532, 0.6722, 0.6793, 0.2944, 0.6722, 0.6793, 0.2944, 0.2482, 0.9094, 0.3339, 0.201, 0.7699, 0.6057, -0.2279, 0.7472, 0.6243, 0.201, 0.7699, 0.6057, 0.2482, 0.9094, 0.3339, 0.2482, 0.9094, 0.3339, -0.2413, 0.9138, 0.3268, -0.2279, 0.7472, 0.6243, -0.5913, 0.5593, 0.581, -0.2279, 0.7472, 0.6243, -0.2413, 0.9138, 0.3268, -0.2413, 0.9138, 0.3268, -0.6793, 0.6722, 0.2944, -0.5913, 0.5593, 0.581, -0.9537, 0.2566, -0.1568, -0.6969, 0.7124, -0.08226, -0.5634, 0.6181, -0.5483, -0.5634, 0.6181, -0.5483, -0.7082, 0.1996, -0.6772, -0.9537, 0.2566, -0.1568, -0.946, -0.2737, -0.1735, -0.9537, 0.2566, -0.1568, -0.7082, 0.1996, -0.6772, -0.7082, 0.1996, -0.6772, -0.7212, -0.2025, -0.6625, -0.946, -0.2737, -0.1735, -0.7124, -0.6969, -0.08226, -0.946, -0.2737, -0.1735, -0.7212, -0.2025, -0.6625, -0.7212, -0.2025, -0.6625, -0.6313, -0.5773, -0.5179, -0.7124, -0.6969, -0.08226, -0.9094, 0.2482, 0.3339, -0.6793, 0.6722, 0.2944, -0.6969, 0.7124, -0.08226, -0.6969, 0.7124, -0.08226, -0.9537, 0.2566, -0.1568, -0.9094, 0.2482, 0.3339, -0.9138, -0.2413, 0.3268, -0.9094, 0.2482, 0.3339, -0.9537, 0.2566, -0.1568, -0.9537, 0.2566, -0.1568, -0.946, -0.2737, -0.1735, -0.9138, -0.2413, 0.3268, -0.6722, -0.6793, 0.2944, -0.9138, -0.2413, 0.3268, -0.946, -0.2737, -0.1735, -0.946, -0.2737, -0.1735, -0.7124, -0.6969, -0.08226, -0.6722, -0.6793, 0.2944, -0.7497, 0.2333, 0.6193, -0.5913, 0.5593, 0.581, -0.6793, 0.6722, 0.2944, -0.6793, 0.6722, 0.2944, -0.9094, 0.2482, 0.3339, -0.7497, 0.2333, 0.6193, -0.7674, -0.1956, 0.6106, -0.7497, 0.2333, 0.6193, -0.9094, 0.2482, 0.3339, -0.9094, 0.2482, 0.3339, -0.9138, -0.2413, 0.3268, -0.7674, -0.1956, 0.6106, -0.5828, -0.6143, 0.532, -0.7674, -0.1956, 0.6106, -0.9138, -0.2413, 0.3268, -0.9138, -0.2413, 0.3268, -0.6722, -0.6793, 0.2944, -0.5828, -0.6143, 0.532, -0.6963, -0.7064, 0.1271, -0.9865, 0.0, 0.1638, -0.955, 0.002263, -0.2966, -0.955, 0.002263, -0.2966, -0.7179, -0.6299, -0.2965, -0.6963, -0.7064, 0.1271, -0.4211, -0.3542, 0.835, -0.746, -0.02872, 0.6653, -0.8819, 0.0, 0.4714, -0.8819, 0.0, 0.4714, -0.6329, -0.6105, 0.4762, -0.4211, -0.3542, 0.835, -0.6329, -0.6105, 0.4762, -0.8819, 0.0, 0.4714, -0.9069, 1.027e-08, 0.4213, -0.9069, 1.027e-08, 0.4213, -0.646, -0.6335, 0.4259, -0.6329, -0.6105, 0.4762, -0.4738, 0.4981, -0.7263, -0.6447, -0.01927, -0.7642, -0.955, 0.002263, -0.2966, -0.955, 0.002263, -0.2966, -0.7107, 0.6374, -0.2975, -0.4738, 0.4981, -0.7263, -0.6969, 0.7068, 0.1215, -0.7107, 0.6374, -0.2975, -0.955, 0.002263, -0.2966, -0.955, 0.002263, -0.2966, -0.9865, 0.0, 0.1638, -0.6969, 0.7068, 0.1215, -0.5425, 0.4855, 0.6855, -0.6329, 0.6105, 0.4762, -0.8819, 0.0, 0.4714, -0.8819, 0.0, 0.4714, -0.746, -0.02872, 0.6653, -0.5425, 0.4855, 0.6855, -0.9069, 1.027e-08, 0.4213, -0.8819, 0.0, 0.4714, -0.6329, 0.6105, 0.4762, -0.6329, 0.6105, 0.4762, -0.646, 0.6335, 0.4259, -0.9069, 1.027e-08, 0.4213, -0.3886, -0.4154, -0.8224, -0.7179, -0.6299, -0.2965, -0.955, 0.002263, -0.2966, -0.955, 0.002263, -0.2966, -0.6447, -0.01927, -0.7642, -0.3886, -0.4154, -0.8224, -0.6329, -0.6105, 0.4762, -0.3569, -0.819, 0.4492, -0.24, -0.5419, 0.8054, -0.24, -0.5419, 0.8054, -0.4211, -0.3542, 0.835, -0.6329, -0.6105, 0.4762, -0.646, -0.6335, 0.4259, -0.3522, -0.853, 0.3852, -0.3569, -0.819, 0.4492, -0.3569, -0.819, 0.4492, -0.6329, -0.6105, 0.4762, -0.646, -0.6335, 0.4259, -0.3062, 0.1506, -0.94, -0.3523, -0.08684, -0.9319, -0.6447, -0.01927, -0.7642, -0.3062, 0.1506, -0.94, -0.6447, -0.01927, -0.7642, -0.4738, 0.4981, -0.7263, -0.3062, 0.1506, -0.94, -0.4738, 0.4981, -0.7263, -0.3073, 0.6712, -0.6746, -0.265, -0.5719, -0.7764, -0.4136, -0.8795, -0.2353, -0.7179, -0.6299, -0.2965, -0.7179, -0.6299, -0.2965, -0.3886, -0.4154, -0.8224, -0.265, -0.5719, -0.7764, -0.3874, -0.9152, 0.1112, -0.6963, -0.7064, 0.1271, -0.7179, -0.6299, -0.2965, -0.7179, -0.6299, -0.2965, -0.4136, -0.8795, -0.2353, -0.3874, -0.9152, 0.1112, -0.07144, -0.03863, -0.9967, -0.265, -0.5719, -0.7764, -0.3886, -0.4154, -0.8224, -0.07144, -0.03863, -0.9967, -0.3886, -0.4154, -0.8224, -0.6447, -0.01927, -0.7642, -0.07144, -0.03863, -0.9967, -0.6447, -0.01927, -0.7642, -0.3523, -0.08684, -0.9319, -0.3052, 0.6892, 0.6572, -0.3569, 0.819, 0.4492, -0.6329, 0.6105, 0.4762, -0.6329, 0.6105, 0.4762, -0.5425, 0.4855, 0.6855, -0.3052, 0.6892, 0.6572, -0.4431, 0.1776, 0.8787, -0.3052, 0.6892, 0.6572, -0.5425, 0.4855, 0.6855, -0.4431, 0.1776, 0.8787, -0.5425, 0.4855, 0.6855, -0.746, -0.02872, 0.6653, -0.4431, 0.1776, 0.8787, -0.746, -0.02872, 0.6653, -0.5033, -0.1202, 0.8557, -0.646, 0.6335, 0.4259, -0.6329, 0.6105, 0.4762, -0.3569, 0.819, 0.4492, -0.3569, 0.819, 0.4492, -0.3522, 0.853, 0.3852, -0.646, 0.6335, 0.4259, -0.08844, -0.003852, 0.9961, -0.5033, -0.1202, 0.8557, -0.746, -0.02872, 0.6653, -0.08844, -0.003852, 0.9961, -0.746, -0.02872, 0.6653, -0.4211, -0.3542, 0.835, -0.08844, -0.003852, 0.9961, -0.4211, -0.3542, 0.835, -0.24, -0.5419, 0.8054, -0.7107, 0.6374, -0.2975, -0.4124, 0.8801, -0.2353, -0.3073, 0.6712, -0.6746, -0.3073, 0.6712, -0.6746, -0.4738, 0.4981, -0.7263, -0.7107, 0.6374, -0.2975, -0.3875, 0.916, 0.1039, -0.4124, 0.8801, -0.2353, -0.7107, 0.6374, -0.2975, -0.7107, 0.6374, -0.2975, -0.6969, 0.7068, 0.1215, -0.3875, 0.916, 0.1039, 0.0, 0.9472, -0.3206, 0.2482, 0.9094, -0.3339, 0.201, 0.7699, -0.6057, 0.201, 0.7699, -0.6057, 0.0, 0.7892, -0.6141, 0.0, 0.9472, -0.3206, 0.0, 0.9875, 0.1578, 0.2566, 0.9537, 0.1568, 0.2482, 0.9094, -0.3339, 0.2482, 0.9094, -0.3339, 0.0, 0.9472, -0.3206, 0.0, 0.9875, 0.1578, 0.1883, 0.7156, 0.6726, 0.2566, 0.9537, 0.1568, 0.0, 0.9875, 0.1578, 0.0, 0.9875, 0.1578, 0.0, 0.728, 0.6856, 0.1883, 0.7156, 0.6726, 0.1883, 0.7156, 0.6726, 0.0, 0.728, 0.6856, -9.57e-09, 0.255, 0.9669, -9.57e-09, 0.255, 0.9669, 0.2561, 0.2561, 0.9321, 0.1883, 0.7156, 0.6726, -9.57e-09, 0.255, 0.9669, -1.878e-08, -0.255, 0.9669, 0.2682, -0.2682, 0.9253, 0.2682, -0.2682, 0.9253, 0.2561, 0.2561, 0.9321, -9.57e-09, 0.255, 0.9669, -1.878e-08, -0.255, 0.9669, -7.09e-08, -0.728, 0.6856, 0.2139, -0.7137, 0.667, 0.2139, -0.7137, 0.667, 0.2682, -0.2682, 0.9253, -1.878e-08, -0.255, 0.9669, 1.976e-08, -0.9875, 0.1578, 0.2737, -0.946, 0.1734, 0.2139, -0.7137, 0.667, 0.2139, -0.7137, 0.667, -7.09e-08, -0.728, 0.6856, 1.976e-08, -0.9875, 0.1578, 0.2413, -0.9138, -0.3268, 0.2737, -0.946, 0.1734, 1.976e-08, -0.9875, 0.1578, 1.976e-08, -0.9875, 0.1578, 2.474e-07, -0.9472, -0.3206, 0.2413, -0.9138, -0.3268, 0.2279, -0.7472, -0.6243, 0.2413, -0.9138, -0.3268, 2.474e-07, -0.9472, -0.3206, 2.474e-07, -0.9472, -0.3206, 0.0, -0.7892, -0.6141, 0.2279, -0.7472, -0.6243, -1.27e-06, -0.372, -0.9282, 0.3464, -0.3464, -0.8718, 0.2279, -0.7472, -0.6243, 0.2279, -0.7472, -0.6243, 0.0, -0.7892, -0.6141, -1.27e-06, -0.372, -0.9282, 5.285e-07, 0.372, -0.9282, 0.332, 0.332, -0.883, 0.3464, -0.3464, -0.8718, 0.3464, -0.3464, -0.8718, -1.27e-06, -0.372, -0.9282, 5.285e-07, 0.372, -0.9282, 0.201, 0.7699, -0.6057, 0.332, 0.332, -0.883, 5.285e-07, 0.372, -0.9282, 5.285e-07, 0.372, -0.9282, 0.0, 0.7892, -0.6141, 0.201, 0.7699, -0.6057, 0.5828, 0.6143, -0.532, 0.7674, 0.1956, -0.6106, 0.332, 0.332, -0.883, 0.332, 0.332, -0.883, 0.201, 0.7699, -0.6057, 0.5828, 0.6143, -0.532, 0.5828, 0.6143, -0.532, 0.6722, 0.6793, -0.2944, 0.9138, 0.2413, -0.3268, 0.9138, 0.2413, -0.3268, 0.7674, 0.1956, -0.6106, 0.5828, 0.6143, -0.532, 0.6722, 0.6793, -0.2944, 0.7124, 0.6969, 0.08226, 0.946, 0.2737, 0.1734, 0.946, 0.2737, 0.1734, 0.9138, 0.2413, -0.3268, 0.6722, 0.6793, -0.2944, 0.2482, 0.9094, -0.3339, 0.2566, 0.9537, 0.1568, 0.7124, 0.6969, 0.08226, 0.7124, 0.6969, 0.08226, 0.6722, 0.6793, -0.2944, 0.2482, 0.9094, -0.3339, 0.7124, 0.6969, 0.08226, 0.6313, 0.5773, 0.5179, 0.7212, 0.2025, 0.6625, 0.7212, 0.2025, 0.6625, 0.946, 0.2737, 0.1734, 0.7124, 0.6969, 0.08226, 0.2566, 0.9537, 0.1568, 0.1883, 0.7156, 0.6726, 0.6313, 0.5773, 0.5179, 0.6313, 0.5773, 0.5179, 0.7124, 0.6969, 0.08226, 0.2566, 0.9537, 0.1568, 0.6313, 0.5773, 0.5179, 0.1883, 0.7156, 0.6726, 0.2561, 0.2561, 0.9321, 0.2561, 0.2561, 0.9321, 0.7212, 0.2025, 0.6625, 0.6313, 0.5773, 0.5179, 0.7212, 0.2025, 0.6625, 0.7082, -0.1996, 0.6772, 0.9537, -0.2566, 0.1568, 0.9537, -0.2566, 0.1568, 0.946, 0.2737, 0.1734, 0.7212, 0.2025, 0.6625, 0.5634, -0.6181, 0.5483, 0.6969, -0.7124, 0.08226, 0.9537, -0.2566, 0.1568, 0.9537, -0.2566, 0.1568, 0.7082, -0.1996, 0.6772, 0.5634, -0.6181, 0.5483, 0.2139, -0.7137, 0.667, 0.2737, -0.946, 0.1734, 0.6969, -0.7124, 0.08226, 0.6969, -0.7124, 0.08226, 0.5634, -0.6181, 0.5483, 0.2139, -0.7137, 0.667, 0.6969, -0.7124, 0.08226, 0.6793, -0.6722, -0.2944, 0.9094, -0.2482, -0.3339, 0.9094, -0.2482, -0.3339, 0.9537, -0.2566, 0.1568, 0.6969, -0.7124, 0.08226, 0.2737, -0.946, 0.1734, 0.2413, -0.9138, -0.3268, 0.6793, -0.6722, -0.2944, 0.6793, -0.6722, -0.2944, 0.6969, -0.7124, 0.08226, 0.2737, -0.946, 0.1734, 0.6793, -0.6722, -0.2944, 0.5913, -0.5593, -0.581, 0.7497, -0.2333, -0.6193, 0.7497, -0.2333, -0.6193, 0.9094, -0.2482, -0.3339, 0.6793, -0.6722, -0.2944, 0.2413, -0.9138, -0.3268, 0.2279, -0.7472, -0.6243, 0.5913, -0.5593, -0.581, 0.5913, -0.5593, -0.581, 0.6793, -0.6722, -0.2944, 0.2413, -0.9138, -0.3268, 0.2279, -0.7472, -0.6243, 0.3464, -0.3464, -0.8718, 0.7497, -0.2333, -0.6193, 0.7497, -0.2333, -0.6193, 0.5913, -0.5593, -0.581, 0.2279, -0.7472, -0.6243, 0.7082, -0.1996, 0.6772, 0.2682, -0.2682, 0.9253, 0.2139, -0.7137, 0.667, 0.2139, -0.7137, 0.667, 0.5634, -0.6181, 0.5483, 0.7082, -0.1996, 0.6772, 0.9094, -0.2482, -0.3339, 0.9138, 0.2413, -0.3268, 0.946, 0.2737, 0.1734, 0.946, 0.2737, 0.1734, 0.9537, -0.2566, 0.1568, 0.9094, -0.2482, -0.3339, 0.7497, -0.2333, -0.6193, 0.7674, 0.1956, -0.6106, 0.9138, 0.2413, -0.3268, 0.9138, 0.2413, -0.3268, 0.9094, -0.2482, -0.3339, 0.7497, -0.2333, -0.6193, 0.201, 0.7699, -0.6057, 0.2482, 0.9094, -0.3339, 0.6722, 0.6793, -0.2944, 0.6722, 0.6793, -0.2944, 0.5828, 0.6143, -0.532, 0.201, 0.7699, -0.6057, 0.7674, 0.1956, -0.6106, 0.7497, -0.2333, -0.6193, 0.3464, -0.3464, -0.8718, 0.3464, -0.3464, -0.8718, 0.332, 0.332, -0.883, 0.7674, 0.1956, -0.6106, 0.2682, -0.2682, 0.9253, 0.7082, -0.1996, 0.6772, 0.7212, 0.2025, 0.6625, 0.7212, 0.2025, 0.6625, 0.2561, 0.2561, 0.9321, 0.2682, -0.2682, 0.9253, 0.9999, 0.008388, 0.01013, 1.0, 0.0, 0.0, 1.0, 1.129e-09, 0.0, 1.0, 1.129e-09, 0.0, 1.0, 0.0, 0.0, 1.0, -0.0004736, 0.0005964, 0.9999, 0.008388, 0.01013, 1.0, 1.129e-09, 0.0, 1.0, -0.0004736, 0.0005964, 1.0, -0.0004736, 0.0005964, 1.0, 0.0, 0.0, 1.0, 6.03e-08, 0.0, 1.0, 6.03e-08, 0.0, 1.0, 0.0, 0.0, 1.0, -3.869e-09, 0.0, 1.0, -0.0004736, 0.0005964, 1.0, 6.03e-08, 0.0, 1.0, -3.869e-09, 0.0, 1.0, -0.0004736, 0.0005964, 1.0, -3.869e-09, 0.0, 1.0, -7.811e-10, 0.0, 1.0, -7.811e-10, 0.0, 1.0, -1.463e-08, 0.0, 1.0, 1.481e-09, 0.0, 1.0, -0.0004736, 0.0005964, 1.0, -7.811e-10, 0.0, 1.0, 1.481e-09, 0.0, 1.0, -0.0004736, 0.0005964, 1.0, 1.481e-09, 0.0, 1.0, 1.313e-09, 0.0, 1.0, -0.0004736, 0.0005964, 1.0, 1.313e-09, 0.0, 1.0, -3.063e-09, 0.0, 1.0, -0.0004736, 0.0005964, 1.0, -3.063e-09, 0.0, 0.9987, -0.04487, -0.02279, 1.0, 0.0, 0.0, 1.0, -1.463e-08, 0.0, 1.0, -7.811e-10, 0.0, 1.0, 5.107e-10, 0.0, 1.0, 0.0, 0.0, 1.0, -7.811e-10, 0.0, 1.0, 8.011e-11, 0.0, 1.0, 5.107e-10, 0.0, 1.0, -7.811e-10, 0.0, 1.0, 8.011e-11, 0.0, 1.0, -7.811e-10, 0.0, 1.0, -0.0006976, -0.0001132, 0.9946, -0.02656, 0.1003, 1.0, 8.011e-11, 0.0, 1.0, -0.0006976, -0.0001132, 0.999, 0.00126, -0.04362, 1.0, -5.055e-08, 0.0, 0.9999, -0.002263, -0.01483, 0.9999, -0.002263, -0.01483, 0.9989, 0.01427, -0.0447, 1.0, -0.002556, -0.002346, 0.999, 0.00126, -0.04362, 0.9999, -0.002263, -0.01483, 1.0, -0.002556, -0.002346, 1.0, -0.0006976, -0.0001132, 0.999, 0.00126, -0.04362, 1.0, -0.002556, -0.002346, 0.9946, -0.02656, 0.1003, 1.0, -0.0006976, -0.0001132, 1.0, -0.002556, -0.002346, 0.9994, -0.02018, 0.02737, 0.9946, -0.02656, 0.1003, 1.0, -0.002556, -0.002346, 0.9997, -0.02495, 0.002039, 0.9994, -0.02018, 0.02737, 1.0, -0.002556, -0.002346, 0.998, -0.05544, -0.02926, 0.9997, -0.02495, 0.002039, 1.0, -0.002556, -0.002346, 0.9987, -0.04487, -0.02279, 0.998, -0.05544, -0.02926, 1.0, -0.002556, -0.002346, 1.0, -0.0004736, 0.0005964, 0.9987, -0.04487, -0.02279, 1.0, -0.002556, -0.002346, 0.9999, 0.008388, 0.01013, 1.0, -0.0004736, 0.0005964, 1.0, -0.002556, -0.002346, 0.9991, 0.03708, 0.01941, 0.9999, 0.008388, 0.01013, 1.0, -0.002556, -0.002346, 0.9991, 0.03708, 0.01941, 1.0, -0.002556, -0.002346, 0.9976, 0.06437, 0.02384, -0.9865, 0.0, 0.1638, -0.6963, -0.7064, 0.1271, -0.646, -0.6335, 0.4259, -0.646, -0.6335, 0.4259, -0.9069, 1.027e-08, 0.4213, -0.9865, 0.0, 0.1638, -0.646, 0.6335, 0.4259, -0.6969, 0.7068, 0.1215, -0.9865, 0.0, 0.1638, -0.9865, 0.0, 0.1638, -0.9069, 1.027e-08, 0.4213, -0.646, 0.6335, 0.4259, -0.6963, -0.7064, 0.1271, -0.3874, -0.9152, 0.1112, -0.3522, -0.853, 0.3852, -0.3522, -0.853, 0.3852, -0.646, -0.6335, 0.4259, -0.6963, -0.7064, 0.1271, -0.3522, 0.853, 0.3852, -0.3875, 0.916, 0.1039, -0.6969, 0.7068, 0.1215, -0.6969, 0.7068, 0.1215, -0.646, 0.6335, 0.4259, -0.3522, 0.853, 0.3852])] * 3)])

# ---- curves / text
txt_text = bpy.data.curves.new('Text', 'FONT')
txt_text.dimensions = '2D'
txt_text.body = 'eating 3.5 avocados'
txt_text.materials.append(mat_material_002)
txt_text.use_path_clamp = True
txt_text.extrude = 0.04
txt_text_003 = bpy.data.curves.new('Text.003', 'FONT')
txt_text_003.dimensions = '2D'
txt_text_003.body = 'same as'
txt_text_003.materials.append(mat_material_005)
txt_text_003.use_path_clamp = True
txt_text_003.extrude = 0.04

# ---- objects
ob_light = bpy.data.objects.new('Light', light_light)
ob_camera = bpy.data.objects.new('Camera', cam_camera)
ob_text = bpy.data.objects.new('Text', txt_text)
ob_text_001 = bpy.data.objects.new('Text.001', txt_text_003)
ob_box002 = bpy.data.objects.new('Box002', me_mesh)

# ---- transforms, parenting, visibility, modifiers, constraints
ob_light.location = (4.076, 1.005, 5.904)
ob_light.rotation_euler = (0.6503, 0.05522, 1.866)
ob_light.lock_rotations_4d = False
ob_light.empty_display_type = 'ARROWS'
ob_light.color = (0.0, 0.0, 0.0, 0.0)
ob_light.lineart.crease_threshold = 0.0
ob_camera.location = (7.359, -6.926, 4.958)
ob_camera.rotation_euler = (1.109, 0.0, 0.8149)
ob_camera.lock_rotations_4d = False
ob_camera.empty_display_type = 'ARROWS'
ob_camera.color = (0.0, 0.0, 0.0, 0.0)
ob_camera.display_type = 'WIRE'
ob_camera.lineart.crease_threshold = 0.0
ob_text.location = (-4.188, 0.0, 0.0)
ob_text.lineart.crease_threshold = 0.0
ob_text_001.location = (-2.44, 1.007, 0.0)
ob_text_001.scale = (0.6864, 0.6864, 0.6864)
ob_text_001.lineart.crease_threshold = 0.0
ob_box002.location = (0.6683, 0.8938, 0.07344)
ob_box002.rotation_euler = (-1.674, -1.658, -0.0)
ob_box002.scale = (0.0254, 0.0254, 0.0254)
ob_box002.color = (0.8, 0.8, 0.8, 1.0)
ob_box002.lineart.crease_threshold = 0.0

# ---- collection membership
col_collection.objects.link(ob_light)
col_collection.objects.link(ob_camera)
col_collection.objects.link(ob_text)
col_collection.objects.link(ob_text_001)
col_collection.objects.link(ob_box002)

# ---- scene / render settings (as saved in the file)
scene.camera = ob_camera
scene.frame_start = 1; scene.frame_end = 250; scene.frame_set(1)
scene.render.engine = 'BLENDER_EEVEE_NEXT'
scene.render.fps = 30
scene.cycles.use_denoising = False
scene.cycles.samples = 128
scene.cycles.sampling_pattern = 'TABULATED_SOBOL'
scene.cycles.use_adaptive_sampling = False
scene.cycles.use_light_tree = False
scene.view_settings.view_transform = 'Filmic'
bpy.context.view_layer.update()
